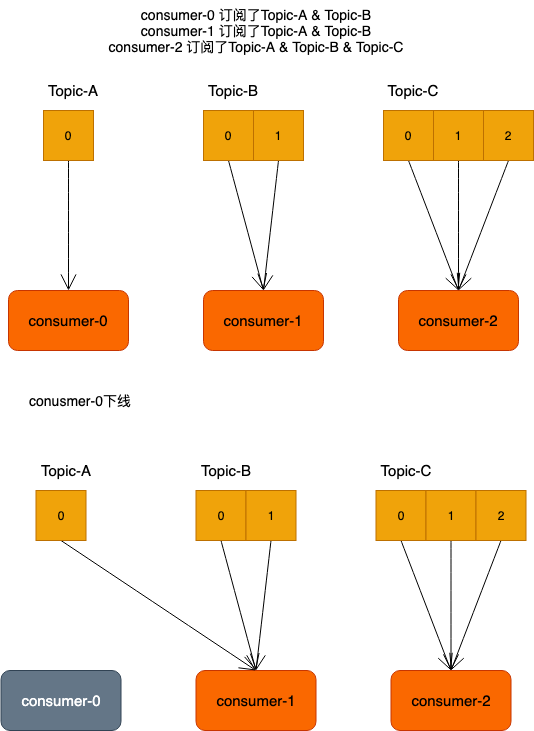

The diagram above was exported from draw.io. Its source (the exported page's mxGraphModel, read from the mxfile embedded in the PNG):
<mxGraphModel dx="1426" dy="826" grid="1" gridSize="10" guides="1" tooltips="1" connect="1" arrows="1" fold="1" page="1" pageScale="1" pageWidth="1169" pageHeight="1654" math="0" shadow="0">
  <root>
    <mxCell id="0" />
    <mxCell id="1" parent="0" />
    <mxCell id="u2YH3QZg32GtbuG7ODCZ-1" value="&lt;font style=&quot;font-size: 15px&quot;&gt;consumer-0&lt;/font&gt;" style="rounded=1;whiteSpace=wrap;html=1;hachureGap=4;pointerEvents=0;fillColor=#fa6800;strokeColor=#C73500;fontColor=#000000;" vertex="1" parent="1">
      <mxGeometry x="185" y="310" width="120" height="60" as="geometry" />
    </mxCell>
    <mxCell id="u2YH3QZg32GtbuG7ODCZ-2" value="&lt;font style=&quot;font-size: 15px&quot;&gt;consumer-1&lt;/font&gt;" style="rounded=1;whiteSpace=wrap;html=1;hachureGap=4;pointerEvents=0;fillColor=#fa6800;strokeColor=#C73500;fontColor=#000000;" vertex="1" parent="1">
      <mxGeometry x="380" y="310" width="120" height="60" as="geometry" />
    </mxCell>
    <mxCell id="u2YH3QZg32GtbuG7ODCZ-3" value="&lt;font style=&quot;font-size: 15px&quot;&gt;consumer-2&lt;/font&gt;" style="rounded=1;whiteSpace=wrap;html=1;hachureGap=4;pointerEvents=0;fillColor=#fa6800;strokeColor=#C73500;fontColor=#000000;" vertex="1" parent="1">
      <mxGeometry x="575" y="310" width="120" height="60" as="geometry" />
    </mxCell>
    <mxCell id="u2YH3QZg32GtbuG7ODCZ-4" style="edgeStyle=none;curved=1;rounded=0;orthogonalLoop=1;jettySize=auto;html=1;exitX=0.5;exitY=1;exitDx=0;exitDy=0;entryX=0.5;entryY=0;entryDx=0;entryDy=0;endArrow=open;startSize=14;endSize=14;sourcePerimeterSpacing=8;targetPerimeterSpacing=8;" edge="1" parent="1" source="u2YH3QZg32GtbuG7ODCZ-5" target="u2YH3QZg32GtbuG7ODCZ-1">
      <mxGeometry relative="1" as="geometry" />
    </mxCell>
    <mxCell id="u2YH3QZg32GtbuG7ODCZ-5" value="0" style="whiteSpace=wrap;html=1;aspect=fixed;hachureGap=4;pointerEvents=0;fillColor=#f0a30a;strokeColor=#BD7000;fontColor=#000000;" vertex="1" parent="1">
      <mxGeometry x="220" y="130" width="50" height="50" as="geometry" />
    </mxCell>
    <mxCell id="u2YH3QZg32GtbuG7ODCZ-6" style="edgeStyle=none;curved=1;rounded=0;orthogonalLoop=1;jettySize=auto;html=1;exitX=0.5;exitY=1;exitDx=0;exitDy=0;entryX=0.5;entryY=0;entryDx=0;entryDy=0;endArrow=open;startSize=14;endSize=14;sourcePerimeterSpacing=8;targetPerimeterSpacing=8;" edge="1" parent="1" source="u2YH3QZg32GtbuG7ODCZ-7" target="u2YH3QZg32GtbuG7ODCZ-3">
      <mxGeometry relative="1" as="geometry" />
    </mxCell>
    <mxCell id="u2YH3QZg32GtbuG7ODCZ-7" value="0" style="whiteSpace=wrap;html=1;aspect=fixed;hachureGap=4;pointerEvents=0;fillColor=#f0a30a;strokeColor=#BD7000;fontColor=#000000;" vertex="1" parent="1">
      <mxGeometry x="560" y="130" width="50" height="50" as="geometry" />
    </mxCell>
    <mxCell id="u2YH3QZg32GtbuG7ODCZ-8" style="edgeStyle=none;curved=1;rounded=0;orthogonalLoop=1;jettySize=auto;html=1;exitX=0.5;exitY=1;exitDx=0;exitDy=0;entryX=0.5;entryY=0;entryDx=0;entryDy=0;endArrow=open;startSize=14;endSize=14;sourcePerimeterSpacing=8;targetPerimeterSpacing=8;" edge="1" parent="1" source="u2YH3QZg32GtbuG7ODCZ-9" target="u2YH3QZg32GtbuG7ODCZ-3">
      <mxGeometry relative="1" as="geometry" />
    </mxCell>
    <mxCell id="u2YH3QZg32GtbuG7ODCZ-9" value="1" style="whiteSpace=wrap;html=1;aspect=fixed;hachureGap=4;pointerEvents=0;fillColor=#f0a30a;strokeColor=#BD7000;fontColor=#000000;" vertex="1" parent="1">
      <mxGeometry x="610" y="130" width="50" height="50" as="geometry" />
    </mxCell>
    <mxCell id="u2YH3QZg32GtbuG7ODCZ-10" style="edgeStyle=none;curved=1;rounded=0;orthogonalLoop=1;jettySize=auto;html=1;exitX=0.5;exitY=1;exitDx=0;exitDy=0;entryX=0.5;entryY=0;entryDx=0;entryDy=0;endArrow=open;startSize=14;endSize=14;sourcePerimeterSpacing=8;targetPerimeterSpacing=8;" edge="1" parent="1" source="u2YH3QZg32GtbuG7ODCZ-11" target="u2YH3QZg32GtbuG7ODCZ-3">
      <mxGeometry relative="1" as="geometry" />
    </mxCell>
    <mxCell id="u2YH3QZg32GtbuG7ODCZ-11" value="2" style="whiteSpace=wrap;html=1;aspect=fixed;hachureGap=4;pointerEvents=0;fillColor=#f0a30a;strokeColor=#BD7000;fontColor=#000000;" vertex="1" parent="1">
      <mxGeometry x="660" y="130" width="50" height="50" as="geometry" />
    </mxCell>
    <mxCell id="u2YH3QZg32GtbuG7ODCZ-12" value="&lt;font style=&quot;font-size: 15px&quot;&gt;Topic-A&lt;/font&gt;" style="text;html=1;strokeColor=none;fillColor=none;align=center;verticalAlign=middle;whiteSpace=wrap;rounded=0;hachureGap=4;pointerEvents=0;" vertex="1" parent="1">
      <mxGeometry x="210" y="100" width="80" height="20" as="geometry" />
    </mxCell>
    <mxCell id="u2YH3QZg32GtbuG7ODCZ-13" value="&lt;font style=&quot;font-size: 15px&quot;&gt;Topic-C&lt;/font&gt;" style="text;html=1;strokeColor=none;fillColor=none;align=center;verticalAlign=middle;whiteSpace=wrap;rounded=0;hachureGap=4;pointerEvents=0;" vertex="1" parent="1">
      <mxGeometry x="550" y="100" width="80" height="20" as="geometry" />
    </mxCell>
    <mxCell id="u2YH3QZg32GtbuG7ODCZ-14" value="&lt;font style=&quot;font-size: 14px&quot;&gt;consumer-0 订阅了Topic-A &amp;amp; Topic-B&lt;br&gt;consumer-1 订阅了Topic-A &amp;amp; Topic-B&lt;br&gt;consumer-2 订阅了Topic-A &amp;amp; Topic-B &amp;amp; Topic-C&lt;br&gt;&lt;/font&gt;" style="text;html=1;strokeColor=none;fillColor=none;align=center;verticalAlign=middle;whiteSpace=wrap;rounded=0;hachureGap=4;pointerEvents=0;" vertex="1" parent="1">
      <mxGeometry x="232.5" y="20" width="400" height="60" as="geometry" />
    </mxCell>
    <mxCell id="u2YH3QZg32GtbuG7ODCZ-15" style="edgeStyle=none;curved=1;rounded=0;orthogonalLoop=1;jettySize=auto;html=1;exitX=0.5;exitY=1;exitDx=0;exitDy=0;entryX=0.5;entryY=0;entryDx=0;entryDy=0;endArrow=open;startSize=14;endSize=14;sourcePerimeterSpacing=8;targetPerimeterSpacing=8;" edge="1" parent="1" source="u2YH3QZg32GtbuG7ODCZ-16" target="u2YH3QZg32GtbuG7ODCZ-2">
      <mxGeometry relative="1" as="geometry" />
    </mxCell>
    <mxCell id="u2YH3QZg32GtbuG7ODCZ-16" value="0" style="whiteSpace=wrap;html=1;aspect=fixed;hachureGap=4;pointerEvents=0;fillColor=#f0a30a;strokeColor=#BD7000;fontColor=#000000;" vertex="1" parent="1">
      <mxGeometry x="380" y="130" width="50" height="50" as="geometry" />
    </mxCell>
    <mxCell id="u2YH3QZg32GtbuG7ODCZ-17" style="edgeStyle=none;curved=1;rounded=0;orthogonalLoop=1;jettySize=auto;html=1;exitX=0.5;exitY=1;exitDx=0;exitDy=0;entryX=0.5;entryY=0;entryDx=0;entryDy=0;endArrow=open;startSize=14;endSize=14;sourcePerimeterSpacing=8;targetPerimeterSpacing=8;" edge="1" parent="1" source="u2YH3QZg32GtbuG7ODCZ-18" target="u2YH3QZg32GtbuG7ODCZ-2">
      <mxGeometry relative="1" as="geometry" />
    </mxCell>
    <mxCell id="u2YH3QZg32GtbuG7ODCZ-18" value="1" style="whiteSpace=wrap;html=1;aspect=fixed;hachureGap=4;pointerEvents=0;fillColor=#f0a30a;strokeColor=#BD7000;fontColor=#000000;" vertex="1" parent="1">
      <mxGeometry x="430" y="130" width="50" height="50" as="geometry" />
    </mxCell>
    <mxCell id="u2YH3QZg32GtbuG7ODCZ-19" value="&lt;font style=&quot;font-size: 15px&quot;&gt;Topic-B&lt;/font&gt;" style="text;html=1;strokeColor=none;fillColor=none;align=center;verticalAlign=middle;whiteSpace=wrap;rounded=0;hachureGap=4;pointerEvents=0;" vertex="1" parent="1">
      <mxGeometry x="370" y="100" width="80" height="20" as="geometry" />
    </mxCell>
    <mxCell id="u2YH3QZg32GtbuG7ODCZ-20" value="&lt;font style=&quot;font-size: 15px&quot;&gt;consumer-0&lt;/font&gt;" style="rounded=1;whiteSpace=wrap;html=1;hachureGap=4;pointerEvents=0;fillColor=#647687;strokeColor=#314354;fontColor=#ffffff;" vertex="1" parent="1">
      <mxGeometry x="177.5" y="690" width="120" height="60" as="geometry" />
    </mxCell>
    <mxCell id="u2YH3QZg32GtbuG7ODCZ-21" value="&lt;font style=&quot;font-size: 15px&quot;&gt;consumer-1&lt;/font&gt;" style="rounded=1;whiteSpace=wrap;html=1;hachureGap=4;pointerEvents=0;fillColor=#fa6800;strokeColor=#C73500;fontColor=#000000;" vertex="1" parent="1">
      <mxGeometry x="372.5" y="690" width="120" height="60" as="geometry" />
    </mxCell>
    <mxCell id="u2YH3QZg32GtbuG7ODCZ-22" value="&lt;font style=&quot;font-size: 15px&quot;&gt;consumer-2&lt;/font&gt;" style="rounded=1;whiteSpace=wrap;html=1;hachureGap=4;pointerEvents=0;fillColor=#fa6800;strokeColor=#C73500;fontColor=#000000;" vertex="1" parent="1">
      <mxGeometry x="567.5" y="690" width="120" height="60" as="geometry" />
    </mxCell>
    <mxCell id="u2YH3QZg32GtbuG7ODCZ-23" style="edgeStyle=none;curved=1;rounded=0;orthogonalLoop=1;jettySize=auto;html=1;exitX=0.5;exitY=1;exitDx=0;exitDy=0;entryX=0.5;entryY=0;entryDx=0;entryDy=0;endArrow=open;startSize=14;endSize=14;sourcePerimeterSpacing=8;targetPerimeterSpacing=8;" edge="1" parent="1" source="u2YH3QZg32GtbuG7ODCZ-24" target="u2YH3QZg32GtbuG7ODCZ-21">
      <mxGeometry relative="1" as="geometry" />
    </mxCell>
    <mxCell id="u2YH3QZg32GtbuG7ODCZ-24" value="0" style="whiteSpace=wrap;html=1;aspect=fixed;hachureGap=4;pointerEvents=0;fillColor=#f0a30a;strokeColor=#BD7000;fontColor=#000000;" vertex="1" parent="1">
      <mxGeometry x="212.5" y="510" width="50" height="50" as="geometry" />
    </mxCell>
    <mxCell id="u2YH3QZg32GtbuG7ODCZ-25" style="edgeStyle=none;curved=1;rounded=0;orthogonalLoop=1;jettySize=auto;html=1;exitX=0.5;exitY=1;exitDx=0;exitDy=0;entryX=0.5;entryY=0;entryDx=0;entryDy=0;endArrow=open;startSize=14;endSize=14;sourcePerimeterSpacing=8;targetPerimeterSpacing=8;" edge="1" parent="1" source="u2YH3QZg32GtbuG7ODCZ-26" target="u2YH3QZg32GtbuG7ODCZ-22">
      <mxGeometry relative="1" as="geometry" />
    </mxCell>
    <mxCell id="u2YH3QZg32GtbuG7ODCZ-26" value="0" style="whiteSpace=wrap;html=1;aspect=fixed;hachureGap=4;pointerEvents=0;fillColor=#f0a30a;strokeColor=#BD7000;fontColor=#000000;" vertex="1" parent="1">
      <mxGeometry x="552.5" y="510" width="50" height="50" as="geometry" />
    </mxCell>
    <mxCell id="u2YH3QZg32GtbuG7ODCZ-27" style="edgeStyle=none;curved=1;rounded=0;orthogonalLoop=1;jettySize=auto;html=1;exitX=0.5;exitY=1;exitDx=0;exitDy=0;entryX=0.5;entryY=0;entryDx=0;entryDy=0;endArrow=open;startSize=14;endSize=14;sourcePerimeterSpacing=8;targetPerimeterSpacing=8;" edge="1" parent="1" source="u2YH3QZg32GtbuG7ODCZ-28" target="u2YH3QZg32GtbuG7ODCZ-22">
      <mxGeometry relative="1" as="geometry" />
    </mxCell>
    <mxCell id="u2YH3QZg32GtbuG7ODCZ-28" value="1" style="whiteSpace=wrap;html=1;aspect=fixed;hachureGap=4;pointerEvents=0;fillColor=#f0a30a;strokeColor=#BD7000;fontColor=#000000;" vertex="1" parent="1">
      <mxGeometry x="602.5" y="510" width="50" height="50" as="geometry" />
    </mxCell>
    <mxCell id="u2YH3QZg32GtbuG7ODCZ-29" style="edgeStyle=none;curved=1;rounded=0;orthogonalLoop=1;jettySize=auto;html=1;exitX=0.5;exitY=1;exitDx=0;exitDy=0;entryX=0.5;entryY=0;entryDx=0;entryDy=0;endArrow=open;startSize=14;endSize=14;sourcePerimeterSpacing=8;targetPerimeterSpacing=8;" edge="1" parent="1" source="u2YH3QZg32GtbuG7ODCZ-30" target="u2YH3QZg32GtbuG7ODCZ-22">
      <mxGeometry relative="1" as="geometry" />
    </mxCell>
    <mxCell id="u2YH3QZg32GtbuG7ODCZ-30" value="2" style="whiteSpace=wrap;html=1;aspect=fixed;hachureGap=4;pointerEvents=0;fillColor=#f0a30a;strokeColor=#BD7000;fontColor=#000000;" vertex="1" parent="1">
      <mxGeometry x="652.5" y="510" width="50" height="50" as="geometry" />
    </mxCell>
    <mxCell id="u2YH3QZg32GtbuG7ODCZ-31" value="&lt;font style=&quot;font-size: 15px&quot;&gt;Topic-A&lt;/font&gt;" style="text;html=1;strokeColor=none;fillColor=none;align=center;verticalAlign=middle;whiteSpace=wrap;rounded=0;hachureGap=4;pointerEvents=0;" vertex="1" parent="1">
      <mxGeometry x="202.5" y="480" width="80" height="20" as="geometry" />
    </mxCell>
    <mxCell id="u2YH3QZg32GtbuG7ODCZ-32" value="&lt;font style=&quot;font-size: 15px&quot;&gt;Topic-C&lt;/font&gt;" style="text;html=1;strokeColor=none;fillColor=none;align=center;verticalAlign=middle;whiteSpace=wrap;rounded=0;hachureGap=4;pointerEvents=0;" vertex="1" parent="1">
      <mxGeometry x="542.5" y="480" width="80" height="20" as="geometry" />
    </mxCell>
    <mxCell id="u2YH3QZg32GtbuG7ODCZ-33" style="edgeStyle=none;curved=1;rounded=0;orthogonalLoop=1;jettySize=auto;html=1;exitX=0.5;exitY=1;exitDx=0;exitDy=0;entryX=0.5;entryY=0;entryDx=0;entryDy=0;endArrow=open;startSize=14;endSize=14;sourcePerimeterSpacing=8;targetPerimeterSpacing=8;" edge="1" parent="1" source="u2YH3QZg32GtbuG7ODCZ-34" target="u2YH3QZg32GtbuG7ODCZ-21">
      <mxGeometry relative="1" as="geometry" />
    </mxCell>
    <mxCell id="u2YH3QZg32GtbuG7ODCZ-34" value="0" style="whiteSpace=wrap;html=1;aspect=fixed;hachureGap=4;pointerEvents=0;fillColor=#f0a30a;strokeColor=#BD7000;fontColor=#000000;" vertex="1" parent="1">
      <mxGeometry x="372.5" y="510" width="50" height="50" as="geometry" />
    </mxCell>
    <mxCell id="u2YH3QZg32GtbuG7ODCZ-35" style="edgeStyle=none;curved=1;rounded=0;orthogonalLoop=1;jettySize=auto;html=1;exitX=0.5;exitY=1;exitDx=0;exitDy=0;entryX=0.5;entryY=0;entryDx=0;entryDy=0;endArrow=open;startSize=14;endSize=14;sourcePerimeterSpacing=8;targetPerimeterSpacing=8;" edge="1" parent="1" source="u2YH3QZg32GtbuG7ODCZ-36" target="u2YH3QZg32GtbuG7ODCZ-21">
      <mxGeometry relative="1" as="geometry" />
    </mxCell>
    <mxCell id="u2YH3QZg32GtbuG7ODCZ-36" value="1" style="whiteSpace=wrap;html=1;aspect=fixed;hachureGap=4;pointerEvents=0;fillColor=#f0a30a;strokeColor=#BD7000;fontColor=#000000;" vertex="1" parent="1">
      <mxGeometry x="422.5" y="510" width="50" height="50" as="geometry" />
    </mxCell>
    <mxCell id="u2YH3QZg32GtbuG7ODCZ-37" value="&lt;font style=&quot;font-size: 15px&quot;&gt;Topic-B&lt;/font&gt;" style="text;html=1;strokeColor=none;fillColor=none;align=center;verticalAlign=middle;whiteSpace=wrap;rounded=0;hachureGap=4;pointerEvents=0;" vertex="1" parent="1">
      <mxGeometry x="362.5" y="480" width="80" height="20" as="geometry" />
    </mxCell>
    <mxCell id="u2YH3QZg32GtbuG7ODCZ-38" value="&lt;font style=&quot;font-size: 14px&quot;&gt;conusmer-0下线&lt;/font&gt;" style="text;html=1;strokeColor=none;fillColor=none;align=center;verticalAlign=middle;whiteSpace=wrap;rounded=0;hachureGap=4;pointerEvents=0;" vertex="1" parent="1">
      <mxGeometry x="192.5" y="410" width="127.5" height="20" as="geometry" />
    </mxCell>
  </root>
</mxGraphModel>